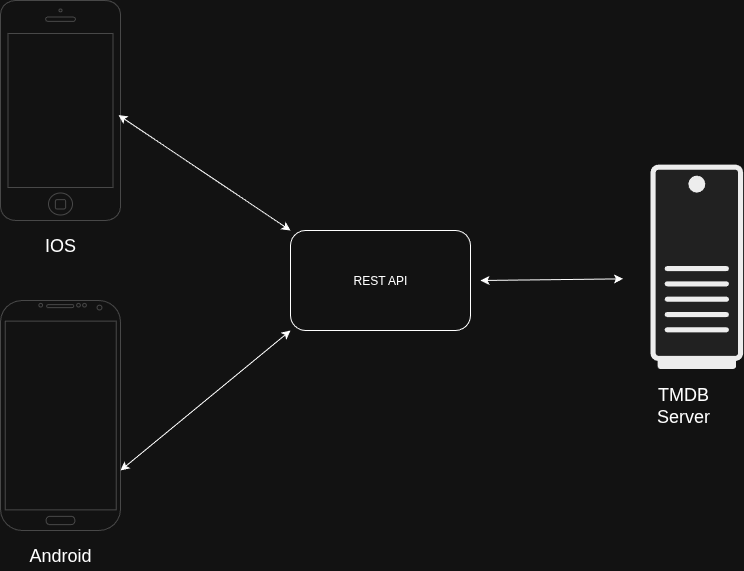

The diagram above was exported from draw.io. Its source (the exported page's mxGraphModel, read from the mxfile embedded in the PNG):
<mxGraphModel dx="1226" dy="639" grid="1" gridSize="10" guides="1" tooltips="1" connect="1" arrows="1" fold="1" page="1" pageScale="1" pageWidth="850" pageHeight="1100" math="0" shadow="0">
  <root>
    <mxCell id="0" />
    <mxCell id="1" parent="0" />
    <mxCell id="MLJ4ml6LRmoT0X4JvdZg-8" value="" style="verticalLabelPosition=bottom;verticalAlign=top;html=1;shadow=0;dashed=0;strokeWidth=1;shape=mxgraph.android.phone2;strokeColor=#c0c0c0;" vertex="1" parent="1">
      <mxGeometry x="80" y="550" width="120" height="230" as="geometry" />
    </mxCell>
    <mxCell id="MLJ4ml6LRmoT0X4JvdZg-9" value="" style="html=1;verticalLabelPosition=bottom;labelBackgroundColor=#ffffff;verticalAlign=top;shadow=0;dashed=0;strokeWidth=1;shape=mxgraph.ios7.misc.iphone;strokeColor=#c0c0c0;" vertex="1" parent="1">
      <mxGeometry x="80" y="250" width="120" height="220" as="geometry" />
    </mxCell>
    <mxCell id="MLJ4ml6LRmoT0X4JvdZg-11" value="" style="rounded=1;whiteSpace=wrap;html=1;" vertex="1" parent="1">
      <mxGeometry x="370" y="480" width="180" height="100" as="geometry" />
    </mxCell>
    <mxCell id="MLJ4ml6LRmoT0X4JvdZg-12" value="REST API" style="text;html=1;align=center;verticalAlign=middle;whiteSpace=wrap;rounded=0;" vertex="1" parent="1">
      <mxGeometry x="360" y="487.5" width="200" height="85" as="geometry" />
    </mxCell>
    <mxCell id="MLJ4ml6LRmoT0X4JvdZg-13" value="" style="endArrow=classic;startArrow=classic;html=1;rounded=0;exitX=0.983;exitY=0.521;exitDx=0;exitDy=0;exitPerimeter=0;entryX=0;entryY=0;entryDx=0;entryDy=0;" edge="1" parent="1" source="MLJ4ml6LRmoT0X4JvdZg-9" target="MLJ4ml6LRmoT0X4JvdZg-11">
      <mxGeometry width="50" height="50" relative="1" as="geometry">
        <mxPoint x="210" y="370" as="sourcePoint" />
        <mxPoint x="280" y="320" as="targetPoint" />
      </mxGeometry>
    </mxCell>
    <mxCell id="MLJ4ml6LRmoT0X4JvdZg-14" value="" style="endArrow=classic;startArrow=classic;html=1;rounded=0;entryX=0;entryY=1;entryDx=0;entryDy=0;" edge="1" parent="1" target="MLJ4ml6LRmoT0X4JvdZg-11">
      <mxGeometry width="50" height="50" relative="1" as="geometry">
        <mxPoint x="200" y="720" as="sourcePoint" />
        <mxPoint x="250" y="670" as="targetPoint" />
      </mxGeometry>
    </mxCell>
    <mxCell id="MLJ4ml6LRmoT0X4JvdZg-16" value="" style="endArrow=classic;startArrow=classic;html=1;rounded=0;exitX=1;exitY=0.5;exitDx=0;exitDy=0;entryX=0.021;entryY=0.602;entryDx=0;entryDy=0;entryPerimeter=0;" edge="1" parent="1" source="MLJ4ml6LRmoT0X4JvdZg-12">
      <mxGeometry width="50" height="50" relative="1" as="geometry">
        <mxPoint x="590" y="550" as="sourcePoint" />
        <mxPoint x="702.52" y="528.3599999999999" as="targetPoint" />
      </mxGeometry>
    </mxCell>
    <mxCell id="MLJ4ml6LRmoT0X4JvdZg-17" value="" style="shape=mxgraph.networks2.icon;aspect=fixed;fillColor=#EDEDED;strokeColor=#000000;gradientColor=#5B6163;network2IconShadow=1;network2bgFillColor=none;labelPosition=center;verticalLabelPosition=bottom;align=center;verticalAlign=top;network2Icon=mxgraph.networks2.desktop_pc;network2IconXOffset=-0.0034;network2IconYOffset=0.00035;network2IconW=0.453;network2IconH=0.9995;" vertex="1" parent="1">
      <mxGeometry x="730" y="414.13" width="92.65" height="204.42" as="geometry" />
    </mxCell>
    <mxCell id="MLJ4ml6LRmoT0X4JvdZg-18" value="&lt;font face=&quot;Helvetica&quot; style=&quot;font-size: 18px;&quot;&gt;TMDB Server&lt;/font&gt;" style="text;html=1;align=center;verticalAlign=middle;whiteSpace=wrap;rounded=0;" vertex="1" parent="1">
      <mxGeometry x="720" y="630" width="86.33" height="50" as="geometry" />
    </mxCell>
    <mxCell id="MLJ4ml6LRmoT0X4JvdZg-19" value="&lt;font style=&quot;font-size: 18px;&quot;&gt;IOS&lt;/font&gt;" style="text;html=1;align=center;verticalAlign=middle;whiteSpace=wrap;rounded=0;" vertex="1" parent="1">
      <mxGeometry x="110" y="480" width="60" height="30" as="geometry" />
    </mxCell>
    <mxCell id="MLJ4ml6LRmoT0X4JvdZg-21" value="&lt;font style=&quot;font-size: 18px;&quot;&gt;Android&lt;/font&gt;" style="text;html=1;align=center;verticalAlign=middle;whiteSpace=wrap;rounded=0;" vertex="1" parent="1">
      <mxGeometry x="110" y="790" width="60" height="30" as="geometry" />
    </mxCell>
  </root>
</mxGraphModel>